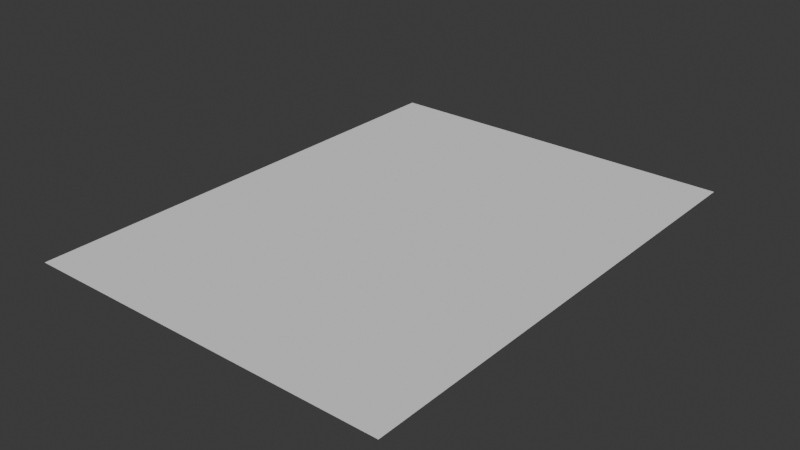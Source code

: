 # Source: LevelSelectLandscape1.blend  (saved by Blender 5.0.118; exported with 4.5.12 LTS)
import bpy
from mathutils import Matrix  # noqa: F401  (used for matrix-valued properties, if any)

bpy.ops.wm.read_factory_settings(use_empty=True)
scene = bpy.context.scene
scene.name = 'Scene'

# ---- collections
col_collection = bpy.data.collections.new('Collection'); scene.collection.children.link(col_collection)

# ---- world
world_world = bpy.data.worlds.new('World'); scene.world = world_world
world_world.use_nodes = True; world_world.node_tree.nodes.clear()
_N = world_world.node_tree.nodes; _L = world_world.node_tree.links
n0 = _N.new('ShaderNodeOutputWorld'); n0.name = 'World Output'; n0.location = (200, 100)
n1 = _N.new('ShaderNodeBackground'); n1.name = 'Background'; n1.location = (-200, 100)
n1.inputs[0].default_value = (0.05088, 0.05088, 0.05088, 1.0)
_L.new(n1.outputs[0], n0.inputs[0])
n0.is_active_output = True
world_world.color = (0.05088, 0.05088, 0.05088)
world_world.sun_shadow_jitter_overblur = 0.0

# ---- meshes
me_plane = bpy.data.meshes.new('Plane')
me_plane.from_pydata([(22.89, -28.24, 1.907e-06), (22.89, 32.14, 1.907e-06), (-22.89, -28.24, -1.907e-06), (-22.89, 32.14, -1.907e-06), (0.0, -28.24, 0.0), (22.89, 1.949, 1.907e-06), (0.0, 32.14, 0.0), (-22.89, 1.949, -1.907e-06), (0.0, 1.949, 0.0), (11.44, -28.24, 9.537e-07), (22.89, 17.04, 1.907e-06), (-11.44, 32.14, -9.537e-07), (-22.89, -13.15, -1.907e-06), (-11.44, -28.24, -9.537e-07), (22.89, -13.15, 1.907e-06), (11.44, 32.14, 9.537e-07), (-22.89, 17.04, -1.907e-06), (-11.44, 1.949, -9.537e-07), (11.44, 1.949, 9.537e-07), (0.0, -13.15, 0.0), (0.0, 17.04, 0.0), (11.44, 17.04, 9.537e-07), (11.44, -13.15, 9.537e-07), (-11.44, -13.15, -9.537e-07), (-11.44, 17.04, -9.537e-07)], [], [(24, 11, 3, 16), (23, 17, 7, 12), (22, 18, 8, 19), (21, 15, 6, 20), (18, 21, 20, 8), (5, 10, 21, 18), (10, 1, 15, 21), (9, 22, 19, 4), (0, 14, 22, 9), (14, 5, 18, 22), (13, 23, 12, 2), (4, 19, 23, 13), (19, 8, 17, 23), (17, 24, 16, 7), (8, 20, 24, 17), (20, 6, 11, 24)])
me_plane.polygons.foreach_set('use_smooth', [True] * 16)
me_plane.attributes.new('crease_vert', 'FLOAT', 'POINT').data.foreach_set('value', [1.0, 1.0, 1.0, 1.0, 1.0, 1.0, 1.0, 1.0, 1.0, 1.0, 1.0, 1.0, 1.0, 1.0, 1.0, 1.0, 1.0, 1.0, 1.0, 1.0, 1.0, 1.0, 1.0, 1.0, 1.0])
_uv = me_plane.uv_layers.new(name='UVMap')
_uv.uv.foreach_set('vector', [0.75, 0.75, 1.0, 0.75, 1.0, 1.0, 0.75, 1.0, 0.25, 0.75, 0.5, 0.75, 0.5, 1.0, 0.25, 1.0, 0.25, 0.25, 0.5, 0.25, 0.5, 0.5, 0.25, 0.5, 0.75, 0.25, 1.0, 0.25, 1.0, 0.5, 0.75, 0.5, 0.5, 0.25, 0.75, 0.25, 0.75, 0.5, 0.5, 0.5, 0.5, 0.0, 0.75, 0.0, 0.75, 0.25, 0.5, 0.25, 0.75, 0.0, 1.0, 0.0, 1.0, 0.25, 0.75, 0.25, 0.0, 0.25, 0.25, 0.25, 0.25, 0.5, 0.0, 0.5, 0.0, 0.0, 0.25, 0.0, 0.25, 0.25, 0.0, 0.25, 0.25, 0.0, 0.5, 0.0, 0.5, 0.25, 0.25, 0.25, 0.0, 0.75, 0.25, 0.75, 0.25, 1.0, 0.0, 1.0, 0.0, 0.5, 0.25, 0.5, 0.25, 0.75, 0.0, 0.75, 0.25, 0.5, 0.5, 0.5, 0.5, 0.75, 0.25, 0.75, 0.5, 0.75, 0.75, 0.75, 0.75, 1.0, 0.5, 1.0, 0.5, 0.5, 0.75, 0.5, 0.75, 0.75, 0.5, 0.75, 0.75, 0.5, 1.0, 0.5, 1.0, 0.75, 0.75, 0.75])
me_plane.update()

# ---- objects
ob_plane = bpy.data.objects.new('Plane', me_plane)

# ---- transforms, parenting, visibility, modifiers, constraints
ob_plane.location = (0.0, 0.0, 0.0)
_m = ob_plane.modifiers.new('Subdivision', 'SUBSURF')
_m.levels = 6
_m.render_levels = 6

# ---- collection membership
col_collection.objects.link(ob_plane)

# ---- scene / render settings (as saved in the file)
scene.frame_start = 1; scene.frame_end = 250; scene.frame_set(1)
scene.render.engine = 'BLENDER_EEVEE_NEXT'
scene.render.bake_bias = 0.0
scene.render.bake_samples = 0
scene.cycles.sampling_pattern = 'TABULATED_SOBOL'
scene.eevee.use_volume_custom_range = False
bpy.context.view_layer.update()

# ---- added for rendering (the .blend has no active camera and no usable light): camera, sun
cam_auto = bpy.data.cameras.new('AutoCamera')
cam_auto.lens = 50.0
cam_auto.sensor_width = 36.0
cam_auto.clip_end = 1230.22
ob_auto_camera = bpy.data.objects.new('AutoCamera', cam_auto)
scene.collection.objects.link(ob_auto_camera)
ob_auto_camera.location = (70.0984, -82.1693, 56.0788)
ob_auto_camera.rotation_euler = (1.09748, -7.21219e-08, 0.694738)
scene.camera = ob_auto_camera
light_auto_sun = bpy.data.lights.new('AutoSun', 'SUN')
light_auto_sun.energy = 3.0
light_auto_sun.angle = 0.0523599
ob_auto_sun = bpy.data.objects.new('AutoSun', light_auto_sun)
scene.collection.objects.link(ob_auto_sun)
ob_auto_sun.rotation_euler = (0.872665, 0.174533, 0.523599)
bpy.context.view_layer.update()
